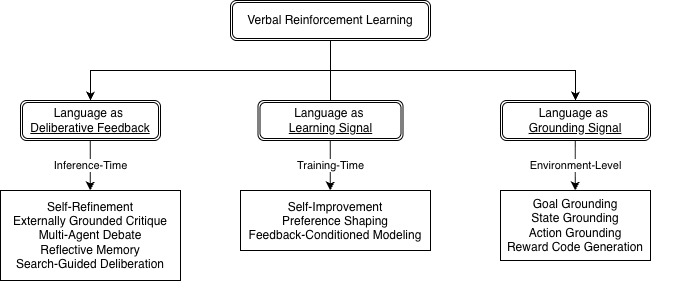

The diagram above was exported from draw.io. Its source (the exported page's mxGraphModel, read from the mxfile embedded in the PNG):
<mxGraphModel dx="3228" dy="1309" grid="1" gridSize="10" guides="1" tooltips="1" connect="1" arrows="1" fold="1" page="1" pageScale="1" pageWidth="850" pageHeight="1100" math="0" shadow="0">
  <root>
    <mxCell id="0" />
    <mxCell id="1" parent="0" />
    <mxCell id="I-ecVS7k5hMXWK5sjPXg-9" edge="1" parent="1" source="I-ecVS7k5hMXWK5sjPXg-1" style="edgeStyle=orthogonalEdgeStyle;rounded=0;orthogonalLoop=1;jettySize=auto;html=1;exitX=0.5;exitY=1;exitDx=0;exitDy=0;" target="I-ecVS7k5hMXWK5sjPXg-6">
      <mxGeometry relative="1" as="geometry" />
    </mxCell>
    <mxCell id="I-ecVS7k5hMXWK5sjPXg-1" parent="1" style="shape=ext;double=1;rounded=1;whiteSpace=wrap;html=1;" value="Verbal Reinforcement Learning" vertex="1">
      <mxGeometry height="40" width="200" x="-520" y="30" as="geometry" />
    </mxCell>
    <mxCell id="I-ecVS7k5hMXWK5sjPXg-4" parent="1" style="shape=ext;double=1;rounded=1;whiteSpace=wrap;html=1;" value="Language as&amp;nbsp;&lt;div&gt;&lt;u&gt;Learning Signal&lt;/u&gt;&lt;/div&gt;" vertex="1">
      <mxGeometry height="40" width="145" x="-492.5" y="130" as="geometry" />
    </mxCell>
    <mxCell id="I-ecVS7k5hMXWK5sjPXg-5" edge="1" parent="1" source="I-ecVS7k5hMXWK5sjPXg-4" style="endArrow=none;html=1;rounded=0;entryX=0.5;entryY=1;entryDx=0;entryDy=0;exitX=0.5;exitY=0;exitDx=0;exitDy=0;edgeStyle=orthogonalEdgeStyle;" target="I-ecVS7k5hMXWK5sjPXg-1" value="">
      <mxGeometry height="50" relative="1" width="50" as="geometry">
        <mxPoint x="-300" y="260" as="sourcePoint" />
        <mxPoint x="-250" y="210" as="targetPoint" />
      </mxGeometry>
    </mxCell>
    <mxCell id="I-ecVS7k5hMXWK5sjPXg-6" parent="1" style="shape=ext;double=1;rounded=1;whiteSpace=wrap;html=1;" value="Language as&amp;nbsp;&lt;div&gt;&lt;u&gt;Deliberative Feedback&lt;/u&gt;&lt;/div&gt;" vertex="1">
      <mxGeometry height="40" width="140" x="-730" y="130" as="geometry" />
    </mxCell>
    <mxCell id="I-ecVS7k5hMXWK5sjPXg-8" parent="1" style="shape=ext;double=1;rounded=1;whiteSpace=wrap;html=1;" value="&lt;div&gt;Language as&amp;nbsp;&lt;/div&gt;&lt;div&gt;&lt;u&gt;Grounding Signal&lt;/u&gt;&lt;/div&gt;" vertex="1">
      <mxGeometry height="40" width="150" x="-250" y="130" as="geometry" />
    </mxCell>
    <mxCell id="I-ecVS7k5hMXWK5sjPXg-11" edge="1" parent="1" style="edgeStyle=orthogonalEdgeStyle;rounded=0;orthogonalLoop=1;jettySize=auto;html=1;" target="I-ecVS7k5hMXWK5sjPXg-8">
      <mxGeometry relative="1" as="geometry">
        <mxPoint x="-420" y="100" as="sourcePoint" />
        <mxPoint x="-510" y="150" as="targetPoint" />
      </mxGeometry>
    </mxCell>
    <mxCell id="I-ecVS7k5hMXWK5sjPXg-15" parent="1" style="rounded=0;whiteSpace=wrap;html=1;align=left;" value="" vertex="1">
      <mxGeometry height="90" width="180" x="-750" y="220" as="geometry" />
    </mxCell>
    <mxCell id="I-ecVS7k5hMXWK5sjPXg-17" parent="1" style="rounded=0;whiteSpace=wrap;html=1;" value="" vertex="1">
      <mxGeometry height="70" width="150" x="-250" y="220" as="geometry" />
    </mxCell>
    <mxCell id="I-ecVS7k5hMXWK5sjPXg-18" parent="1" style="text;html=1;whiteSpace=wrap;strokeColor=none;fillColor=none;align=center;verticalAlign=middle;rounded=0;" value="&lt;div&gt;Self-Refinement&lt;/div&gt;&lt;div&gt;Externally Grounded Critique&lt;/div&gt;&lt;div&gt;Multi-Agent Debate&lt;/div&gt;&lt;div&gt;Reflective Memory&lt;/div&gt;&lt;div&gt;Search-Guided Deliberation&lt;/div&gt;" vertex="1">
      <mxGeometry height="90" width="180" x="-750" y="220" as="geometry" />
    </mxCell>
    <mxCell id="I-ecVS7k5hMXWK5sjPXg-19" parent="1" style="rounded=0;whiteSpace=wrap;html=1;align=left;" value="" vertex="1">
      <mxGeometry height="60" width="190" x="-510" y="220" as="geometry" />
    </mxCell>
    <mxCell id="I-ecVS7k5hMXWK5sjPXg-22" edge="1" parent="1" style="endArrow=classic;html=1;rounded=0;" value="">
      <mxGeometry relative="1" as="geometry">
        <mxPoint x="-660.21" y="170" as="sourcePoint" />
        <mxPoint x="-660.21" y="220" as="targetPoint" />
      </mxGeometry>
    </mxCell>
    <mxCell id="I-ecVS7k5hMXWK5sjPXg-23" connectable="0" parent="I-ecVS7k5hMXWK5sjPXg-22" style="edgeLabel;resizable=0;html=1;;align=center;verticalAlign=middle;" value="Inference-Time" vertex="1">
      <mxGeometry relative="1" as="geometry" />
    </mxCell>
    <mxCell id="I-ecVS7k5hMXWK5sjPXg-25" edge="1" parent="1" style="endArrow=classic;html=1;rounded=0;" value="">
      <mxGeometry relative="1" as="geometry">
        <mxPoint x="-420.21" y="170" as="sourcePoint" />
        <mxPoint x="-420.21" y="220" as="targetPoint" />
      </mxGeometry>
    </mxCell>
    <mxCell id="I-ecVS7k5hMXWK5sjPXg-26" connectable="0" parent="I-ecVS7k5hMXWK5sjPXg-25" style="edgeLabel;resizable=0;html=1;;align=center;verticalAlign=middle;" value="Training-Time" vertex="1">
      <mxGeometry relative="1" as="geometry" />
    </mxCell>
    <mxCell id="I-ecVS7k5hMXWK5sjPXg-27" edge="1" parent="1" style="endArrow=classic;html=1;rounded=0;" value="">
      <mxGeometry relative="1" as="geometry">
        <mxPoint x="-175.21" y="170" as="sourcePoint" />
        <mxPoint x="-175.21" y="220" as="targetPoint" />
      </mxGeometry>
    </mxCell>
    <mxCell id="I-ecVS7k5hMXWK5sjPXg-28" connectable="0" parent="I-ecVS7k5hMXWK5sjPXg-27" style="edgeLabel;resizable=0;html=1;;align=center;verticalAlign=middle;" value="Environment-Level" vertex="1">
      <mxGeometry relative="1" as="geometry">
        <mxPoint as="offset" />
      </mxGeometry>
    </mxCell>
    <mxCell id="I-ecVS7k5hMXWK5sjPXg-29" parent="1" style="text;html=1;whiteSpace=wrap;strokeColor=none;fillColor=none;align=center;verticalAlign=middle;rounded=0;" value="&lt;div&gt;Self-Improvement&lt;/div&gt;&lt;div&gt;Preference Shaping&lt;/div&gt;&lt;div&gt;Feedback-Conditioned Modeling&lt;/div&gt;&lt;div&gt;&lt;br&gt;&lt;/div&gt;&lt;div&gt;&lt;br&gt;&lt;/div&gt;" vertex="1">
      <mxGeometry height="90" width="200" x="-515" y="220" as="geometry" />
    </mxCell>
    <mxCell id="I-ecVS7k5hMXWK5sjPXg-31" parent="1" style="text;html=1;whiteSpace=wrap;strokeColor=none;fillColor=none;align=center;verticalAlign=middle;rounded=0;" value="&lt;div&gt;Goal Grounding&lt;/div&gt;&lt;div&gt;State Grounding&lt;/div&gt;&lt;div&gt;Action Grounding&lt;/div&gt;&lt;div&gt;Reward Code Generation&lt;/div&gt;" vertex="1">
      <mxGeometry height="75" width="200" x="-275" y="217.5" as="geometry" />
    </mxCell>
  </root>
</mxGraphModel>